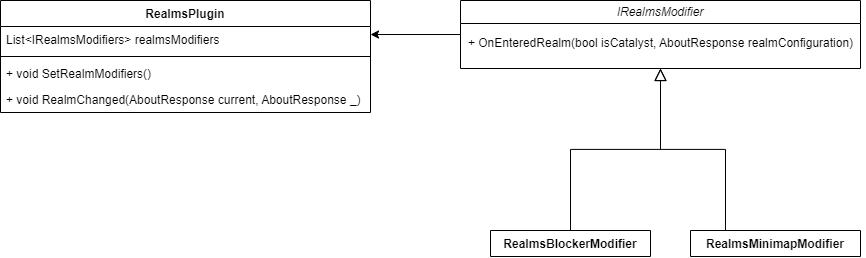

The diagram above was exported from draw.io. Its source (the exported page's mxGraphModel, read from the mxfile embedded in the PNG):
<mxGraphModel dx="2249" dy="548" grid="1" gridSize="10" guides="1" tooltips="1" connect="1" arrows="1" fold="1" page="1" pageScale="1" pageWidth="827" pageHeight="1169" math="0" shadow="0">
  <root>
    <mxCell id="WIyWlLk6GJQsqaUBKTNV-0" />
    <mxCell id="WIyWlLk6GJQsqaUBKTNV-1" parent="WIyWlLk6GJQsqaUBKTNV-0" />
    <mxCell id="zkfFHV4jXpPFQw0GAbJ--6" value="RealmsBlockerModifier" style="swimlane;fontStyle=1;align=center;verticalAlign=top;childLayout=stackLayout;horizontal=1;startSize=26;horizontalStack=0;resizeParent=1;resizeLast=0;collapsible=1;marginBottom=0;rounded=0;shadow=0;strokeWidth=1;" parent="WIyWlLk6GJQsqaUBKTNV-1" vertex="1" collapsed="1">
      <mxGeometry x="120" y="360" width="160" height="26" as="geometry">
        <mxRectangle x="120" y="360" width="160" height="138" as="alternateBounds" />
      </mxGeometry>
    </mxCell>
    <mxCell id="zkfFHV4jXpPFQw0GAbJ--9" value="" style="line;html=1;strokeWidth=1;align=left;verticalAlign=middle;spacingTop=-1;spacingLeft=3;spacingRight=3;rotatable=0;labelPosition=right;points=[];portConstraint=eastwest;" parent="zkfFHV4jXpPFQw0GAbJ--6" vertex="1">
      <mxGeometry y="26" width="160" height="8" as="geometry" />
    </mxCell>
    <mxCell id="zkfFHV4jXpPFQw0GAbJ--12" value="" style="endArrow=block;endSize=10;endFill=0;shadow=0;strokeWidth=1;rounded=0;edgeStyle=elbowEdgeStyle;elbow=vertical;entryX=0.5;entryY=1;entryDx=0;entryDy=0;" parent="WIyWlLk6GJQsqaUBKTNV-1" source="zkfFHV4jXpPFQw0GAbJ--6" target="OCHkp3bsiTbHBFTpaGwc-0" edge="1">
      <mxGeometry width="160" relative="1" as="geometry">
        <mxPoint x="140" y="203" as="sourcePoint" />
        <mxPoint x="185" y="257.9999999999999" as="targetPoint" />
      </mxGeometry>
    </mxCell>
    <mxCell id="zkfFHV4jXpPFQw0GAbJ--13" value="RealmsMinimapModifier" style="swimlane;fontStyle=1;align=center;verticalAlign=top;childLayout=stackLayout;horizontal=1;startSize=26;horizontalStack=0;resizeParent=1;resizeLast=0;collapsible=1;marginBottom=0;rounded=0;shadow=0;strokeWidth=1;" parent="WIyWlLk6GJQsqaUBKTNV-1" vertex="1" collapsed="1">
      <mxGeometry x="320" y="360" width="170" height="26" as="geometry">
        <mxRectangle x="330" y="360" width="160" height="70" as="alternateBounds" />
      </mxGeometry>
    </mxCell>
    <mxCell id="zkfFHV4jXpPFQw0GAbJ--14" value="Salary" style="text;align=left;verticalAlign=top;spacingLeft=4;spacingRight=4;overflow=hidden;rotatable=0;points=[[0,0.5],[1,0.5]];portConstraint=eastwest;" parent="zkfFHV4jXpPFQw0GAbJ--13" vertex="1">
      <mxGeometry y="26" width="160" height="26" as="geometry" />
    </mxCell>
    <mxCell id="zkfFHV4jXpPFQw0GAbJ--15" value="" style="line;html=1;strokeWidth=1;align=left;verticalAlign=middle;spacingTop=-1;spacingLeft=3;spacingRight=3;rotatable=0;labelPosition=right;points=[];portConstraint=eastwest;" parent="zkfFHV4jXpPFQw0GAbJ--13" vertex="1">
      <mxGeometry y="52" width="160" height="8" as="geometry" />
    </mxCell>
    <mxCell id="zkfFHV4jXpPFQw0GAbJ--16" value="" style="endArrow=block;endSize=10;endFill=0;shadow=0;strokeWidth=1;rounded=0;edgeStyle=elbowEdgeStyle;elbow=vertical;entryX=0.5;entryY=1;entryDx=0;entryDy=0;" parent="WIyWlLk6GJQsqaUBKTNV-1" target="OCHkp3bsiTbHBFTpaGwc-0" edge="1">
      <mxGeometry width="160" relative="1" as="geometry">
        <mxPoint x="355" y="360" as="sourcePoint" />
        <mxPoint x="185" y="257.9999999999999" as="targetPoint" />
      </mxGeometry>
    </mxCell>
    <mxCell id="OCHkp3bsiTbHBFTpaGwc-15" style="edgeStyle=orthogonalEdgeStyle;rounded=0;orthogonalLoop=1;jettySize=auto;html=1;entryX=1;entryY=0.308;entryDx=0;entryDy=0;entryPerimeter=0;fontFamily=Helvetica;fontSize=12;fontColor=#000000;" edge="1" parent="WIyWlLk6GJQsqaUBKTNV-1" source="OCHkp3bsiTbHBFTpaGwc-0" target="OCHkp3bsiTbHBFTpaGwc-7">
      <mxGeometry relative="1" as="geometry" />
    </mxCell>
    <mxCell id="OCHkp3bsiTbHBFTpaGwc-0" value="&lt;span style=&quot;font-weight: normal;&quot;&gt;&lt;i&gt;IRealmsModifier&lt;/i&gt;&lt;/span&gt;" style="swimlane;whiteSpace=wrap;html=1;" vertex="1" parent="WIyWlLk6GJQsqaUBKTNV-1">
      <mxGeometry x="90" y="130" width="400" height="68" as="geometry" />
    </mxCell>
    <mxCell id="OCHkp3bsiTbHBFTpaGwc-1" value="&lt;pre style=&quot;&quot;&gt;&lt;span style=&quot;background-color: rgb(255, 255, 255);&quot;&gt;&lt;font style=&quot;font-size: 12px;&quot; face=&quot;Helvetica&quot;&gt;+ OnEnteredRealm(bool isCatalyst, AboutResponse realmConfiguration)&lt;/font&gt;&lt;/span&gt;&lt;/pre&gt;" style="text;html=1;align=center;verticalAlign=middle;resizable=0;points=[];autosize=1;strokeColor=none;fillColor=none;" vertex="1" parent="OCHkp3bsiTbHBFTpaGwc-0">
      <mxGeometry x="-5" y="18" width="410" height="50" as="geometry" />
    </mxCell>
    <mxCell id="OCHkp3bsiTbHBFTpaGwc-6" value="RealmsPlugin" style="swimlane;fontStyle=1;align=center;verticalAlign=top;childLayout=stackLayout;horizontal=1;startSize=26;horizontalStack=0;resizeParent=1;resizeParentMax=0;resizeLast=0;collapsible=1;marginBottom=0;labelBackgroundColor=#FFFFFF;fontColor=#000000;" vertex="1" parent="WIyWlLk6GJQsqaUBKTNV-1">
      <mxGeometry x="-370" y="130" width="370" height="112" as="geometry">
        <mxRectangle x="-370" y="130" width="120" height="30" as="alternateBounds" />
      </mxGeometry>
    </mxCell>
    <mxCell id="OCHkp3bsiTbHBFTpaGwc-7" value="List&lt;IRealmsModifiers&gt; realmsModifiers" style="text;strokeColor=none;fillColor=none;align=left;verticalAlign=top;spacingLeft=4;spacingRight=4;overflow=hidden;rotatable=0;points=[[0,0.5],[1,0.5]];portConstraint=eastwest;labelBackgroundColor=#FFFFFF;fontColor=#000000;" vertex="1" parent="OCHkp3bsiTbHBFTpaGwc-6">
      <mxGeometry y="26" width="370" height="26" as="geometry" />
    </mxCell>
    <mxCell id="OCHkp3bsiTbHBFTpaGwc-8" value="" style="line;strokeWidth=1;fillColor=none;align=left;verticalAlign=middle;spacingTop=-1;spacingLeft=3;spacingRight=3;rotatable=0;labelPosition=right;points=[];portConstraint=eastwest;strokeColor=inherit;labelBackgroundColor=#FFFFFF;fontColor=#000000;" vertex="1" parent="OCHkp3bsiTbHBFTpaGwc-6">
      <mxGeometry y="52" width="370" height="8" as="geometry" />
    </mxCell>
    <mxCell id="OCHkp3bsiTbHBFTpaGwc-17" value="+ void SetRealmModifiers()" style="text;strokeColor=none;fillColor=none;align=left;verticalAlign=top;spacingLeft=4;spacingRight=4;overflow=hidden;rotatable=0;points=[[0,0.5],[1,0.5]];portConstraint=eastwest;labelBackgroundColor=#FFFFFF;fontColor=#000000;" vertex="1" parent="OCHkp3bsiTbHBFTpaGwc-6">
      <mxGeometry y="60" width="370" height="26" as="geometry" />
    </mxCell>
    <mxCell id="OCHkp3bsiTbHBFTpaGwc-9" value="+ void RealmChanged(AboutResponse current, AboutResponse _) " style="text;strokeColor=none;fillColor=none;align=left;verticalAlign=top;spacingLeft=4;spacingRight=4;overflow=hidden;rotatable=0;points=[[0,0.5],[1,0.5]];portConstraint=eastwest;labelBackgroundColor=#FFFFFF;fontColor=#000000;" vertex="1" parent="OCHkp3bsiTbHBFTpaGwc-6">
      <mxGeometry y="86" width="370" height="26" as="geometry" />
    </mxCell>
  </root>
</mxGraphModel>